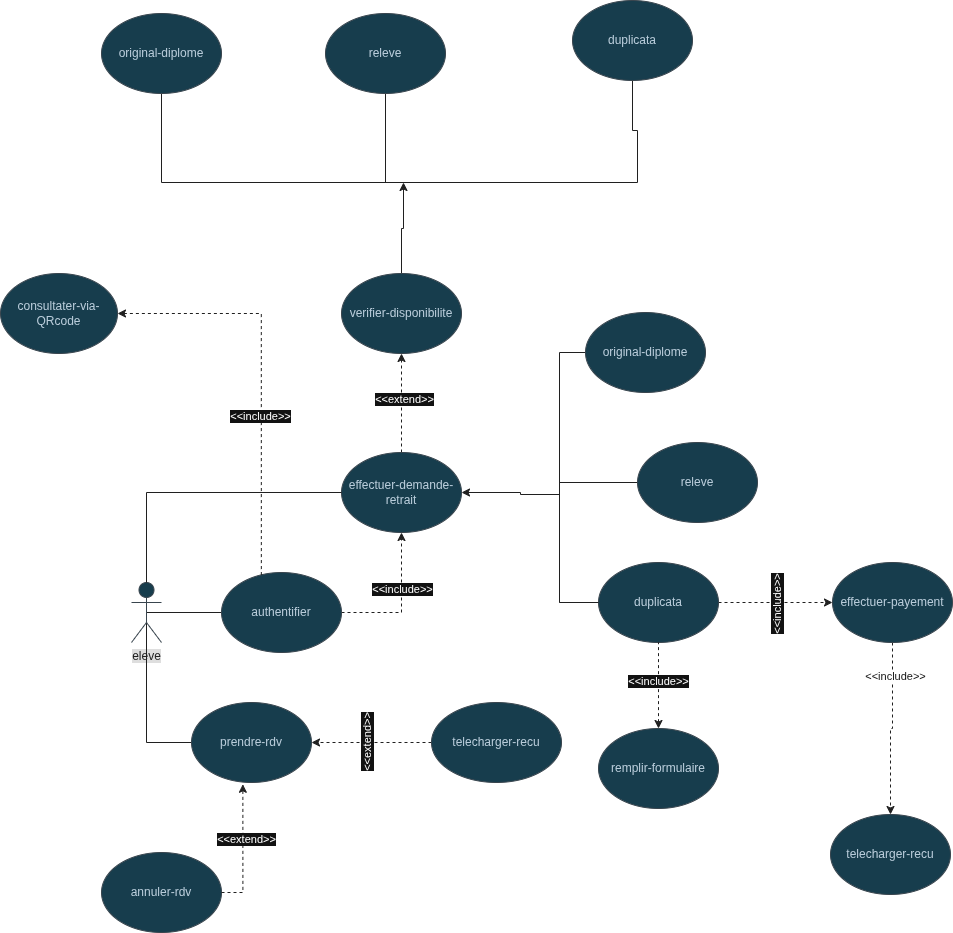

The diagram above was exported from draw.io. Its source (the exported page's mxGraphModel, read from the mxfile embedded in the PNG):
<mxGraphModel dx="1194" dy="1281" grid="1" gridSize="13" guides="1" tooltips="1" connect="1" arrows="1" fold="1" page="0" pageScale="1" pageWidth="827" pageHeight="1169" background="light-dark(#FFFFFF,#FFFFFF)" math="0" shadow="0">
  <root>
    <mxCell id="0" />
    <mxCell id="1" parent="0" />
    <mxCell id="JPiPh77VW3URl3V39o7Z-12" edge="1" parent="1" source="JPiPh77VW3URl3V39o7Z-2" style="edgeStyle=orthogonalEdgeStyle;rounded=0;orthogonalLoop=1;jettySize=auto;html=1;exitX=0.5;exitY=0.5;exitDx=0;exitDy=0;exitPerimeter=0;entryX=0;entryY=0.5;entryDx=0;entryDy=0;endArrow=none;endFill=0;labelBackgroundColor=none;strokeColor=#EEEEEE;fontColor=default;" target="JPiPh77VW3URl3V39o7Z-10">
      <mxGeometry relative="1" as="geometry" />
    </mxCell>
    <mxCell id="JPiPh77VW3URl3V39o7Z-15" edge="1" parent="1" source="JPiPh77VW3URl3V39o7Z-2" style="edgeStyle=orthogonalEdgeStyle;rounded=0;orthogonalLoop=1;jettySize=auto;html=1;endArrow=none;endFill=0;labelBackgroundColor=none;strokeColor=#EEEEEE;fontColor=default;">
      <mxGeometry relative="1" as="geometry">
        <mxPoint x="55" y="200" as="targetPoint" />
      </mxGeometry>
    </mxCell>
    <mxCell id="JPiPh77VW3URl3V39o7Z-2" parent="1" style="shape=umlActor;verticalLabelPosition=bottom;verticalAlign=top;html=1;outlineConnect=0;labelBackgroundColor=none;fillColor=#B1DDF0;strokeColor=#BAC8D3;fontColor=#182E3E;" value="&lt;font color=&quot;#ededed&quot;&gt;&lt;span style=&quot;background-color: rgb(18, 18, 18);&quot;&gt;eleve&lt;/span&gt;&lt;/font&gt;" vertex="1">
      <mxGeometry height="60" width="30" x="40" y="140" as="geometry" />
    </mxCell>
    <mxCell id="JPiPh77VW3URl3V39o7Z-46" edge="1" parent="1" source="JPiPh77VW3URl3V39o7Z-3" style="edgeStyle=orthogonalEdgeStyle;rounded=0;orthogonalLoop=1;jettySize=auto;html=1;labelBackgroundColor=none;strokeColor=#EEEEEE;fontColor=default;">
      <mxGeometry relative="1" as="geometry">
        <Array as="points">
          <mxPoint x="310" y="-214" />
          <mxPoint x="312" y="-214" />
        </Array>
        <mxPoint x="312" y="-260" as="targetPoint" />
      </mxGeometry>
    </mxCell>
    <mxCell id="JPiPh77VW3URl3V39o7Z-3" parent="1" style="ellipse;whiteSpace=wrap;html=1;labelBackgroundColor=none;fillColor=#B1DDF0;strokeColor=#BAC8D3;fontColor=#182E3E;" value="verifier-disponibilite" vertex="1">
      <mxGeometry height="80" width="120" x="250" y="-169" as="geometry" />
    </mxCell>
    <mxCell id="JPiPh77VW3URl3V39o7Z-28" edge="1" parent="1" source="JPiPh77VW3URl3V39o7Z-4" style="edgeStyle=orthogonalEdgeStyle;rounded=0;orthogonalLoop=1;jettySize=auto;html=1;startArrow=classic;startFill=1;endArrow=none;endFill=0;labelBackgroundColor=none;strokeColor=#EEEEEE;fontColor=default;">
      <mxGeometry relative="1" as="geometry">
        <Array as="points">
          <mxPoint x="429" y="50" />
          <mxPoint x="429" y="52" />
        </Array>
        <mxPoint x="468" y="52" as="targetPoint" />
      </mxGeometry>
    </mxCell>
    <mxCell id="JPiPh77VW3URl3V39o7Z-41" edge="1" parent="1" source="JPiPh77VW3URl3V39o7Z-4" style="edgeStyle=orthogonalEdgeStyle;rounded=0;orthogonalLoop=1;jettySize=auto;html=1;entryX=0.5;entryY=1;entryDx=0;entryDy=0;dashed=1;labelBackgroundColor=none;strokeColor=#EEEEEE;fontColor=default;" target="JPiPh77VW3URl3V39o7Z-3">
      <mxGeometry relative="1" as="geometry" />
    </mxCell>
    <mxCell id="JPiPh77VW3URl3V39o7Z-42" connectable="0" parent="JPiPh77VW3URl3V39o7Z-41" style="edgeLabel;html=1;align=center;verticalAlign=middle;resizable=0;points=[];" value="&amp;lt;&amp;lt;extend&amp;gt;&amp;gt;" vertex="1">
      <mxGeometry relative="1" x="0.0909" y="-2" as="geometry">
        <mxPoint as="offset" />
      </mxGeometry>
    </mxCell>
    <mxCell id="JPiPh77VW3URl3V39o7Z-4" parent="1" style="ellipse;whiteSpace=wrap;html=1;labelBackgroundColor=none;fillColor=#B1DDF0;strokeColor=#BAC8D3;fontColor=#182E3E;" value="effectuer-demande-retrait" vertex="1">
      <mxGeometry height="80" width="120" x="250" y="10" as="geometry" />
    </mxCell>
    <mxCell id="JPiPh77VW3URl3V39o7Z-31" edge="1" parent="1" source="JPiPh77VW3URl3V39o7Z-5" style="edgeStyle=orthogonalEdgeStyle;rounded=0;orthogonalLoop=1;jettySize=auto;html=1;exitX=0;exitY=0.5;exitDx=0;exitDy=0;endArrow=none;endFill=0;labelBackgroundColor=none;strokeColor=#EEEEEE;fontColor=default;">
      <mxGeometry relative="1" as="geometry">
        <mxPoint x="468" y="160" as="targetPoint" />
      </mxGeometry>
    </mxCell>
    <mxCell id="JPiPh77VW3URl3V39o7Z-35" edge="1" parent="1" source="JPiPh77VW3URl3V39o7Z-5" style="edgeStyle=orthogonalEdgeStyle;rounded=0;orthogonalLoop=1;jettySize=auto;html=1;dashed=1;labelBackgroundColor=none;strokeColor=#EEEEEE;fontColor=default;" target="JPiPh77VW3URl3V39o7Z-34">
      <mxGeometry relative="1" as="geometry" />
    </mxCell>
    <mxCell id="JPiPh77VW3URl3V39o7Z-36" connectable="0" parent="JPiPh77VW3URl3V39o7Z-35" style="edgeLabel;html=1;align=center;verticalAlign=middle;resizable=0;points=[];rotation=-90;" value="&amp;lt;&amp;lt;include&amp;gt;&amp;gt;" vertex="1">
      <mxGeometry relative="1" x="0.0175" y="-3" as="geometry">
        <mxPoint as="offset" />
      </mxGeometry>
    </mxCell>
    <mxCell id="JPiPh77VW3URl3V39o7Z-5" parent="1" style="ellipse;whiteSpace=wrap;html=1;labelBackgroundColor=none;fillColor=#B1DDF0;strokeColor=#BAC8D3;fontColor=#182E3E;" value="duplicata" vertex="1">
      <mxGeometry height="80" width="120" x="507" y="120" as="geometry" />
    </mxCell>
    <mxCell id="JPiPh77VW3URl3V39o7Z-6" parent="1" style="ellipse;whiteSpace=wrap;html=1;labelBackgroundColor=none;fillColor=#B1DDF0;strokeColor=#BAC8D3;fontColor=#182E3E;" value="consultater-via-QRcode" vertex="1">
      <mxGeometry height="80" width="117" x="-91" y="-169" as="geometry" />
    </mxCell>
    <mxCell id="JPiPh77VW3URl3V39o7Z-33" edge="1" parent="1" source="JPiPh77VW3URl3V39o7Z-7" style="edgeStyle=orthogonalEdgeStyle;rounded=0;orthogonalLoop=1;jettySize=auto;html=1;exitX=0;exitY=0.5;exitDx=0;exitDy=0;endArrow=none;endFill=0;labelBackgroundColor=none;strokeColor=#EEEEEE;fontColor=default;">
      <mxGeometry relative="1" as="geometry">
        <mxPoint x="468" y="40" as="targetPoint" />
      </mxGeometry>
    </mxCell>
    <mxCell id="JPiPh77VW3URl3V39o7Z-7" parent="1" style="ellipse;whiteSpace=wrap;html=1;labelBackgroundColor=none;fillColor=#B1DDF0;strokeColor=#BAC8D3;fontColor=#182E3E;" value="releve" vertex="1">
      <mxGeometry height="80" width="120" x="546" as="geometry" />
    </mxCell>
    <mxCell id="JPiPh77VW3URl3V39o7Z-30" edge="1" parent="1" source="JPiPh77VW3URl3V39o7Z-8" style="edgeStyle=orthogonalEdgeStyle;rounded=0;orthogonalLoop=1;jettySize=auto;html=1;exitX=0;exitY=0.5;exitDx=0;exitDy=0;endArrow=none;endFill=0;entryX=0;entryY=0.5;entryDx=0;entryDy=0;labelBackgroundColor=none;strokeColor=#EEEEEE;fontColor=default;" target="JPiPh77VW3URl3V39o7Z-5">
      <mxGeometry relative="1" as="geometry">
        <Array as="points">
          <mxPoint x="468" y="-90" />
          <mxPoint x="468" y="160" />
        </Array>
        <mxPoint x="468" y="156" as="targetPoint" />
      </mxGeometry>
    </mxCell>
    <mxCell id="JPiPh77VW3URl3V39o7Z-8" parent="1" style="ellipse;whiteSpace=wrap;html=1;labelBackgroundColor=none;fillColor=#B1DDF0;strokeColor=#BAC8D3;fontColor=#182E3E;" value="original-diplome" vertex="1">
      <mxGeometry height="80" width="120" x="494" y="-130" as="geometry" />
    </mxCell>
    <mxCell id="JPiPh77VW3URl3V39o7Z-14" edge="1" parent="1" source="JPiPh77VW3URl3V39o7Z-9" style="edgeStyle=orthogonalEdgeStyle;rounded=0;orthogonalLoop=1;jettySize=auto;html=1;endArrow=none;endFill=0;labelBackgroundColor=none;strokeColor=#EEEEEE;fontColor=default;" target="JPiPh77VW3URl3V39o7Z-2">
      <mxGeometry relative="1" as="geometry" />
    </mxCell>
    <mxCell id="JPiPh77VW3URl3V39o7Z-9" parent="1" style="ellipse;whiteSpace=wrap;html=1;labelBackgroundColor=none;fillColor=#B1DDF0;strokeColor=#BAC8D3;fontColor=#182E3E;" value="prendre-rdv" vertex="1">
      <mxGeometry height="80" width="120" x="100" y="260" as="geometry" />
    </mxCell>
    <mxCell id="JPiPh77VW3URl3V39o7Z-26" edge="1" parent="1" source="JPiPh77VW3URl3V39o7Z-10" style="edgeStyle=orthogonalEdgeStyle;rounded=0;orthogonalLoop=1;jettySize=auto;html=1;exitX=1;exitY=0.5;exitDx=0;exitDy=0;dashed=1;labelBackgroundColor=none;strokeColor=#EEEEEE;fontColor=default;" target="JPiPh77VW3URl3V39o7Z-4">
      <mxGeometry relative="1" as="geometry">
        <mxPoint x="310" y="100" as="targetPoint" />
      </mxGeometry>
    </mxCell>
    <mxCell id="JPiPh77VW3URl3V39o7Z-27" connectable="0" parent="JPiPh77VW3URl3V39o7Z-26" style="edgeLabel;html=1;align=center;verticalAlign=middle;resizable=0;points=[];" value="&amp;lt;&amp;lt;include&amp;gt;&amp;gt;" vertex="1">
      <mxGeometry relative="1" x="0.2" as="geometry">
        <mxPoint as="offset" />
      </mxGeometry>
    </mxCell>
    <mxCell id="JPiPh77VW3URl3V39o7Z-10" parent="1" style="ellipse;whiteSpace=wrap;html=1;labelBackgroundColor=none;fillColor=#B1DDF0;strokeColor=#BAC8D3;fontColor=#182E3E;" value="authentifier" vertex="1">
      <mxGeometry height="80" width="120" x="130" y="130" as="geometry" />
    </mxCell>
    <mxCell id="JPiPh77VW3URl3V39o7Z-13" parent="1" style="ellipse;whiteSpace=wrap;html=1;labelBackgroundColor=none;fillColor=#B1DDF0;strokeColor=#BAC8D3;fontColor=#182E3E;" value="annuler-rdv" vertex="1">
      <mxGeometry height="80" width="120" x="10" y="410" as="geometry" />
    </mxCell>
    <mxCell id="JPiPh77VW3URl3V39o7Z-17" edge="1" parent="1" source="JPiPh77VW3URl3V39o7Z-13" style="edgeStyle=orthogonalEdgeStyle;rounded=0;orthogonalLoop=1;jettySize=auto;html=1;exitX=1;exitY=0.5;exitDx=0;exitDy=0;entryX=0.428;entryY=1.022;entryDx=0;entryDy=0;entryPerimeter=0;dashed=1;labelBackgroundColor=none;strokeColor=#EEEEEE;fontColor=default;" target="JPiPh77VW3URl3V39o7Z-9">
      <mxGeometry relative="1" as="geometry" />
    </mxCell>
    <mxCell id="JPiPh77VW3URl3V39o7Z-20" connectable="0" parent="JPiPh77VW3URl3V39o7Z-17" style="edgeLabel;html=1;align=center;verticalAlign=middle;resizable=0;points=[];" value="&amp;lt;&amp;lt;extend&amp;gt;&amp;gt;" vertex="1">
      <mxGeometry relative="1" x="0.1632" y="-3" as="geometry">
        <mxPoint as="offset" />
      </mxGeometry>
    </mxCell>
    <mxCell id="JPiPh77VW3URl3V39o7Z-22" edge="1" parent="1" source="JPiPh77VW3URl3V39o7Z-21" style="edgeStyle=orthogonalEdgeStyle;rounded=0;orthogonalLoop=1;jettySize=auto;html=1;dashed=1;labelBackgroundColor=none;strokeColor=#EEEEEE;fontColor=default;" target="JPiPh77VW3URl3V39o7Z-9">
      <mxGeometry relative="1" as="geometry" />
    </mxCell>
    <mxCell id="JPiPh77VW3URl3V39o7Z-24" connectable="0" parent="JPiPh77VW3URl3V39o7Z-22" style="edgeLabel;html=1;align=center;verticalAlign=middle;resizable=0;points=[];rotation=-90;" value="&amp;lt;&amp;lt;extend&amp;gt;&amp;gt;" vertex="1">
      <mxGeometry relative="1" x="0.0833" y="1" as="geometry">
        <mxPoint as="offset" />
      </mxGeometry>
    </mxCell>
    <mxCell id="JPiPh77VW3URl3V39o7Z-21" parent="1" style="ellipse;whiteSpace=wrap;html=1;labelBackgroundColor=none;fillColor=#B1DDF0;strokeColor=#BAC8D3;fontColor=#182E3E;" value="telecharger-recu" vertex="1">
      <mxGeometry height="80" width="130" x="340" y="260" as="geometry" />
    </mxCell>
    <mxCell id="JPiPh77VW3URl3V39o7Z-25" edge="1" parent="1" source="JPiPh77VW3URl3V39o7Z-4" style="edgeStyle=orthogonalEdgeStyle;rounded=0;orthogonalLoop=1;jettySize=auto;html=1;entryX=0.5;entryY=0;entryDx=0;entryDy=0;entryPerimeter=0;endArrow=none;endFill=0;labelBackgroundColor=none;strokeColor=#EEEEEE;fontColor=default;" target="JPiPh77VW3URl3V39o7Z-2">
      <mxGeometry relative="1" as="geometry" />
    </mxCell>
    <mxCell id="JPiPh77VW3URl3V39o7Z-56" edge="1" parent="1" source="JPiPh77VW3URl3V39o7Z-34" style="edgeStyle=orthogonalEdgeStyle;rounded=0;orthogonalLoop=1;jettySize=auto;html=1;exitX=0.5;exitY=1;exitDx=0;exitDy=0;strokeColor=#EEEEEE;fontColor=#FFFFFF;dashed=1;" target="JPiPh77VW3URl3V39o7Z-55">
      <mxGeometry relative="1" as="geometry" />
    </mxCell>
    <mxCell id="JPiPh77VW3URl3V39o7Z-60" connectable="0" parent="JPiPh77VW3URl3V39o7Z-56" style="edgeLabel;html=1;align=center;verticalAlign=middle;resizable=0;points=[];strokeColor=#BAC8D3;fillColor=#B1DDF0;labelBackgroundColor=light-dark(#000000,#FFFFFF);" value="&lt;span style=&quot;color: rgb(255, 255, 255);&quot;&gt;&amp;lt;&amp;lt;include&amp;gt;&amp;gt;&lt;/span&gt;" vertex="1">
      <mxGeometry relative="1" x="-0.6207" y="2" as="geometry">
        <mxPoint as="offset" />
      </mxGeometry>
    </mxCell>
    <mxCell id="JPiPh77VW3URl3V39o7Z-34" parent="1" style="ellipse;whiteSpace=wrap;html=1;labelBackgroundColor=none;fillColor=#B1DDF0;strokeColor=#BAC8D3;fontColor=#182E3E;" value="effectuer-payement" vertex="1">
      <mxGeometry height="80" width="120" x="741" y="120" as="geometry" />
    </mxCell>
    <mxCell id="JPiPh77VW3URl3V39o7Z-38" edge="1" parent="1" source="JPiPh77VW3URl3V39o7Z-37" style="edgeStyle=orthogonalEdgeStyle;rounded=0;orthogonalLoop=1;jettySize=auto;html=1;endArrow=none;endFill=0;startArrow=classic;startFill=1;entryX=0.5;entryY=1;entryDx=0;entryDy=0;dashed=1;labelBackgroundColor=none;strokeColor=#EEEEEE;fontColor=default;" target="JPiPh77VW3URl3V39o7Z-5">
      <mxGeometry relative="1" as="geometry">
        <mxPoint x="567" y="208" as="targetPoint" />
      </mxGeometry>
    </mxCell>
    <mxCell id="JPiPh77VW3URl3V39o7Z-40" connectable="0" parent="JPiPh77VW3URl3V39o7Z-38" style="edgeLabel;html=1;align=center;verticalAlign=middle;resizable=0;points=[];" value="&amp;lt;&amp;lt;include&amp;gt;&amp;gt;" vertex="1">
      <mxGeometry relative="1" x="0.1163" y="1" as="geometry">
        <mxPoint as="offset" />
      </mxGeometry>
    </mxCell>
    <mxCell id="JPiPh77VW3URl3V39o7Z-37" parent="1" style="ellipse;whiteSpace=wrap;html=1;labelBackgroundColor=none;fillColor=#B1DDF0;strokeColor=#BAC8D3;fontColor=#182E3E;" value="remplir-formulaire" vertex="1">
      <mxGeometry height="80" width="120" x="507" y="286" as="geometry" />
    </mxCell>
    <mxCell id="JPiPh77VW3URl3V39o7Z-51" edge="1" parent="1" source="JPiPh77VW3URl3V39o7Z-43" style="edgeStyle=orthogonalEdgeStyle;rounded=0;orthogonalLoop=1;jettySize=auto;html=1;exitX=0.5;exitY=1;exitDx=0;exitDy=0;endArrow=none;endFill=0;entryX=0.5;entryY=1;entryDx=0;entryDy=0;labelBackgroundColor=none;strokeColor=#EEEEEE;fontColor=default;" target="JPiPh77VW3URl3V39o7Z-45">
      <mxGeometry relative="1" as="geometry">
        <Array as="points">
          <mxPoint x="70" y="-260" />
          <mxPoint x="546" y="-260" />
          <mxPoint x="546" y="-312" />
          <mxPoint x="541" y="-312" />
        </Array>
        <mxPoint x="533" y="-312" as="targetPoint" />
      </mxGeometry>
    </mxCell>
    <mxCell id="JPiPh77VW3URl3V39o7Z-43" parent="1" style="ellipse;whiteSpace=wrap;html=1;labelBackgroundColor=none;fillColor=#B1DDF0;strokeColor=#BAC8D3;fontColor=#182E3E;" value="original-diplome" vertex="1">
      <mxGeometry height="80" width="120" x="10" y="-429" as="geometry" />
    </mxCell>
    <mxCell id="JPiPh77VW3URl3V39o7Z-52" edge="1" parent="1" source="JPiPh77VW3URl3V39o7Z-44" style="edgeStyle=orthogonalEdgeStyle;rounded=0;orthogonalLoop=1;jettySize=auto;html=1;exitX=0.5;exitY=1;exitDx=0;exitDy=0;endArrow=none;endFill=0;labelBackgroundColor=none;strokeColor=#EEEEEE;fontColor=default;">
      <mxGeometry relative="1" as="geometry">
        <mxPoint x="294" y="-260" as="targetPoint" />
      </mxGeometry>
    </mxCell>
    <mxCell id="JPiPh77VW3URl3V39o7Z-44" parent="1" style="ellipse;whiteSpace=wrap;html=1;labelBackgroundColor=none;fillColor=#B1DDF0;strokeColor=#BAC8D3;fontColor=#182E3E;" value="releve" vertex="1">
      <mxGeometry height="80" width="120" x="234" y="-429" as="geometry" />
    </mxCell>
    <mxCell id="JPiPh77VW3URl3V39o7Z-45" parent="1" style="ellipse;whiteSpace=wrap;html=1;labelBackgroundColor=none;fillColor=#B1DDF0;strokeColor=#BAC8D3;fontColor=#182E3E;" value="duplicata" vertex="1">
      <mxGeometry height="80" width="120" x="481" y="-442" as="geometry" />
    </mxCell>
    <mxCell id="JPiPh77VW3URl3V39o7Z-53" edge="1" parent="1" source="JPiPh77VW3URl3V39o7Z-6" style="edgeStyle=orthogonalEdgeStyle;rounded=0;orthogonalLoop=1;jettySize=auto;html=1;entryX=0.332;entryY=0.034;entryDx=0;entryDy=0;entryPerimeter=0;endArrow=none;endFill=0;dashed=1;startArrow=classic;startFill=1;labelBackgroundColor=none;strokeColor=#EEEEEE;fontColor=default;" target="JPiPh77VW3URl3V39o7Z-10">
      <mxGeometry relative="1" as="geometry" />
    </mxCell>
    <mxCell id="JPiPh77VW3URl3V39o7Z-54" connectable="0" parent="JPiPh77VW3URl3V39o7Z-53" style="edgeLabel;html=1;align=center;verticalAlign=middle;resizable=0;points=[];" value="&amp;lt;&amp;lt;include&amp;gt;&amp;gt;" vertex="1">
      <mxGeometry relative="1" x="0.2123" y="-1" as="geometry">
        <mxPoint as="offset" />
      </mxGeometry>
    </mxCell>
    <mxCell id="JPiPh77VW3URl3V39o7Z-55" parent="1" style="ellipse;whiteSpace=wrap;html=1;strokeColor=#BAC8D3;fontColor=#182E3E;fillColor=#B1DDF0;" value="telecharger-recu" vertex="1">
      <mxGeometry height="80" width="120" x="739" y="372" as="geometry" />
    </mxCell>
  </root>
</mxGraphModel>